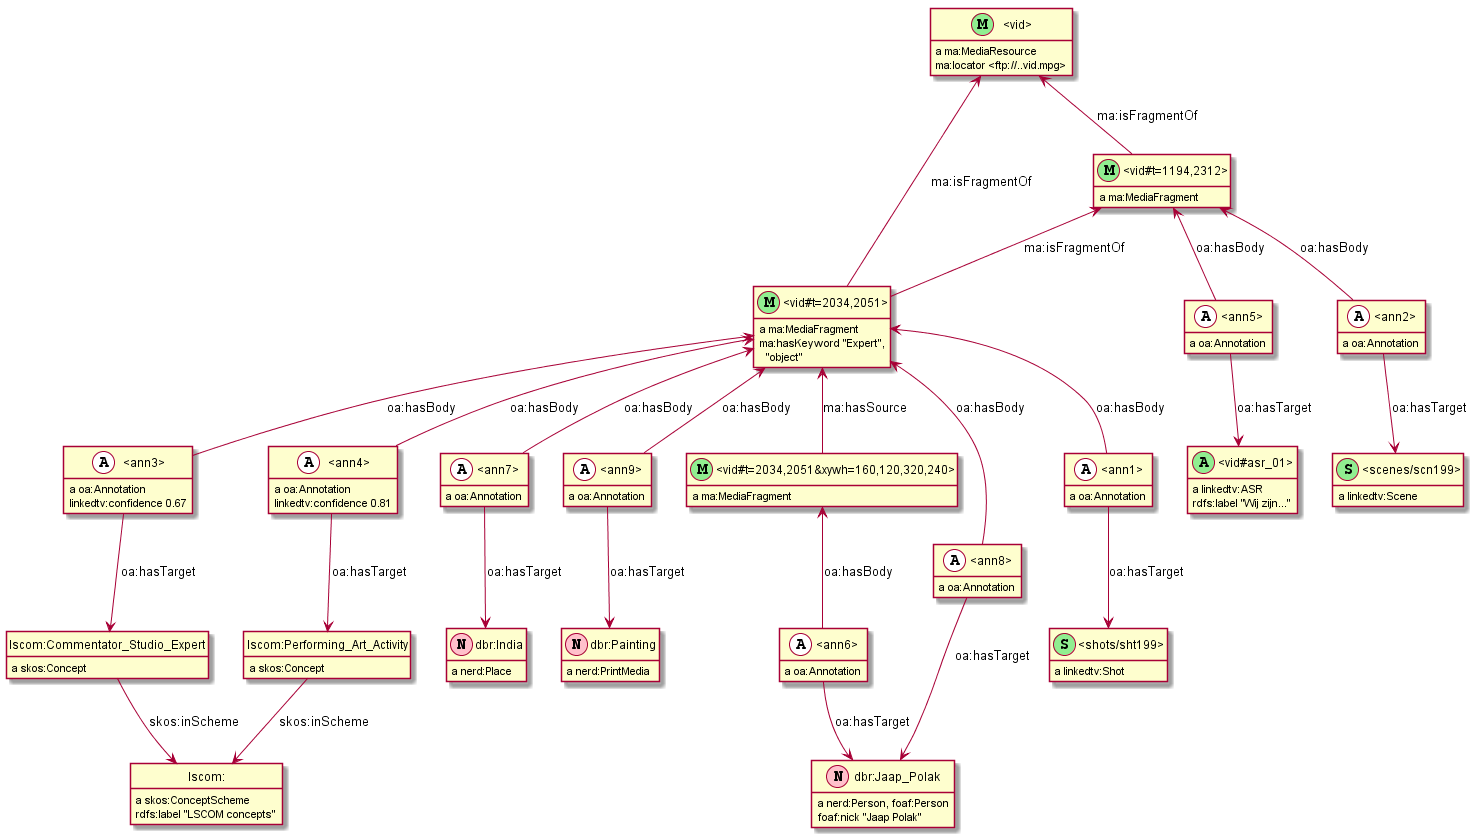

The diagram above was rendered by PlantUML. Its source (embedded in the PNG):
@startuml
hide empty methods
hide empty attributes
hide circle
skinparam classAttributeIconSize 0
class _vid_t_1194_2312_ as "<vid#t=1194,2312>"
class _vid_t_1194_2312_ <<(M,lightgreen)>>
show _vid_t_1194_2312_ circle
class _vid_t_2034_2051_ as "<vid#t=2034,2051>"
class _vid_t_2034_2051_ <<(M,lightgreen)>>
show _vid_t_2034_2051_ circle
class _vid_t_2034_2051_xywh_160_120_320_240_ as "<vid#t=2034,2051&xywh=160,120,320,240>"
class _vid_t_2034_2051_xywh_160_120_320_240_ <<(M,lightgreen)>>
show _vid_t_2034_2051_xywh_160_120_320_240_ circle
class _vid_ as "<vid>"
class _vid_ <<(M,lightgreen)>>
show _vid_ circle
class _scenes_scn199_ as "<scenes/scn199>"
class _scenes_scn199_ <<(S,lightgreen)>>
show _scenes_scn199_ circle
class _shots_sht199_ as "<shots/sht199>"
class _shots_sht199_ <<(S,lightgreen)>>
show _shots_sht199_ circle
class _vid_asr_01_ as "<vid#asr_01>"
class _vid_asr_01_ <<(A,lightgreen)>>
show _vid_asr_01_ circle
class _ann1_ as "<ann1>"
class _ann1_ <<(A,lightred)>>
show _ann1_ circle
class _ann2_ as "<ann2>"
class _ann2_ <<(A,lightred)>>
show _ann2_ circle
class _ann3_ as "<ann3>"
class _ann3_ <<(A,lightred)>>
show _ann3_ circle
class _ann4_ as "<ann4>"
class _ann4_ <<(A,lightred)>>
show _ann4_ circle
class _ann5_ as "<ann5>"
class _ann5_ <<(A,lightred)>>
show _ann5_ circle
class _ann6_ as "<ann6>"
class _ann6_ <<(A,lightred)>>
show _ann6_ circle
class _ann7_ as "<ann7>"
class _ann7_ <<(A,lightred)>>
show _ann7_ circle
class _ann8_ as "<ann8>"
class _ann8_ <<(A,lightred)>>
show _ann8_ circle
class _ann9_ as "<ann9>"
class _ann9_ <<(A,lightred)>>
show _ann9_ circle
class dbr_India as "dbr:India"
class dbr_India <<(N,pink)>>
show dbr_India circle
class dbr_Jaap_Polak as "dbr:Jaap_Polak"
class dbr_Jaap_Polak <<(N,pink)>>
show dbr_Jaap_Polak circle
class dbr_Painting as "dbr:Painting"
class dbr_Painting <<(N,pink)>>
show dbr_Painting circle
_vid_asr_01_ : a linkedtv:ASR
_vid_asr_01_ : rdfs:label "Wij zijn..."
_ann2_ : a oa:Annotation
_ann2_ -up-> _vid_t_1194_2312_ : oa:hasBody
_ann2_ --> _scenes_scn199_ : oa:hasTarget
_ann1_ : a oa:Annotation
_ann1_ --> _shots_sht199_ : oa:hasTarget
_ann1_ -up-> _vid_t_2034_2051_ : oa:hasBody
_ann5_ : a oa:Annotation
_ann5_ --> _vid_asr_01_ : oa:hasTarget
_ann5_ -up-> _vid_t_1194_2312_ : oa:hasBody
dbr_India : a nerd:Place
_ann6_ : a oa:Annotation
_ann6_ --> dbr_Jaap_Polak : oa:hasTarget
_ann6_ -up-> _vid_t_2034_2051_xywh_160_120_320_240_ : oa:hasBody
class lscom_ as "lscom:"
lscom_ : a skos:ConceptScheme
lscom_ : rdfs:label "LSCOM concepts"
_vid_t_1194_2312_ : a ma:MediaFragment
_vid_t_1194_2312_ -up-> _vid_ : ma:isFragmentOf
dbr_Painting : a nerd:PrintMedia
dbr_Jaap_Polak : a nerd:Person, foaf:Person
dbr_Jaap_Polak : foaf:nick "Jaap Polak"
_ann7_ : a oa:Annotation
_ann7_ -up-> _vid_t_2034_2051_ : oa:hasBody
_ann7_ --> dbr_India : oa:hasTarget
_vid_ : a ma:MediaResource
_vid_ : ma:locator <ftp://..vid.mpg>
_ann8_ : a oa:Annotation
_ann8_ --> dbr_Jaap_Polak : oa:hasTarget
_ann8_ -up-> _vid_t_2034_2051_ : oa:hasBody
_shots_sht199_ : a linkedtv:Shot
_ann3_ : a oa:Annotation
class lscom_Commentator_Studio_Expert as "lscom:Commentator_Studio_Expert"
_ann3_ --> lscom_Commentator_Studio_Expert : oa:hasTarget
_ann3_ -up-> _vid_t_2034_2051_ : oa:hasBody
_ann3_ : linkedtv:confidence 0.67
_ann9_ : a oa:Annotation
_ann9_ --> dbr_Painting : oa:hasTarget
_ann9_ -up-> _vid_t_2034_2051_ : oa:hasBody
_vid_t_2034_2051_ : a ma:MediaFragment
_vid_t_2034_2051_ -up-> _vid_ : ma:isFragmentOf
_vid_t_2034_2051_ -up-> _vid_t_1194_2312_ : ma:isFragmentOf
_vid_t_2034_2051_ : ma:hasKeyword "Expert",\n  "object"
lscom_Commentator_Studio_Expert : a skos:Concept
lscom_Commentator_Studio_Expert --> lscom_ : skos:inScheme
_vid_t_2034_2051_xywh_160_120_320_240_ : a ma:MediaFragment
_vid_t_2034_2051_xywh_160_120_320_240_ -up-> _vid_t_2034_2051_ : ma:hasSource
class lscom_Performing_Art_Activity as "lscom:Performing_Art_Activity"
lscom_Performing_Art_Activity : a skos:Concept
lscom_Performing_Art_Activity --> lscom_ : skos:inScheme
_scenes_scn199_ : a linkedtv:Scene
_ann4_ : a oa:Annotation
_ann4_ -up-> _vid_t_2034_2051_ : oa:hasBody
_ann4_ --> lscom_Performing_Art_Activity : oa:hasTarget
_ann4_ : linkedtv:confidence 0.81
@enduml